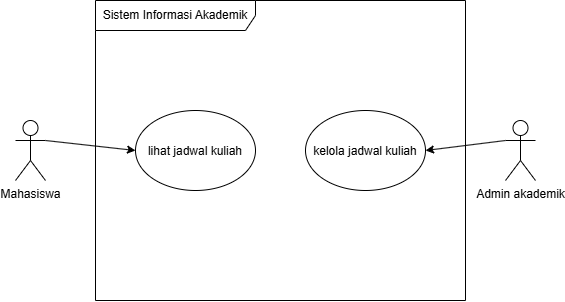

The diagram above was exported from draw.io. Its source (the exported page's mxGraphModel, read from the mxfile embedded in the PNG):
<mxGraphModel dx="778" dy="708" grid="1" gridSize="10" guides="1" tooltips="1" connect="1" arrows="1" fold="1" page="1" pageScale="1" pageWidth="850" pageHeight="1100" math="0" shadow="0">
  <root>
    <mxCell id="0" />
    <mxCell id="1" parent="0" />
    <mxCell id="nkoE9xSgOYByQEhp_xJj-1" parent="1" style="shape=umlFrame;whiteSpace=wrap;html=1;pointerEvents=0;recursiveResize=0;container=1;collapsible=0;width=160;" value="Sistem Informasi Akademik" vertex="1">
      <mxGeometry height="300" width="370" x="200" y="150" as="geometry" />
    </mxCell>
    <mxCell id="nkoE9xSgOYByQEhp_xJj-2" parent="nkoE9xSgOYByQEhp_xJj-1" style="ellipse;whiteSpace=wrap;html=1;shapeInside=1;" value="lihat jadwal kuliah" vertex="1">
      <mxGeometry height="80" width="120" x="40" y="110" as="geometry" />
    </mxCell>
    <mxCell id="nkoE9xSgOYByQEhp_xJj-3" parent="nkoE9xSgOYByQEhp_xJj-1" style="ellipse;whiteSpace=wrap;html=1;shapeInside=1;" value="kelola jadwal kuliah" vertex="1">
      <mxGeometry height="80" width="120" x="210" y="110" as="geometry" />
    </mxCell>
    <mxCell id="nkoE9xSgOYByQEhp_xJj-6" edge="1" parent="1" source="nkoE9xSgOYByQEhp_xJj-4" style="edgeStyle=none;html=1;exitX=1;exitY=0.3333333333333333;exitDx=0;exitDy=0;exitPerimeter=0;entryX=0;entryY=0.5;entryDx=0;entryDy=0;" target="nkoE9xSgOYByQEhp_xJj-2">
      <mxGeometry relative="1" as="geometry" />
    </mxCell>
    <mxCell id="nkoE9xSgOYByQEhp_xJj-4" parent="1" style="shape=umlActor;verticalLabelPosition=bottom;verticalAlign=top;html=1;" value="Mahasiswa" vertex="1">
      <mxGeometry height="60" width="30" x="120" y="270" as="geometry" />
    </mxCell>
    <mxCell id="nkoE9xSgOYByQEhp_xJj-7" edge="1" parent="1" source="nkoE9xSgOYByQEhp_xJj-5" style="edgeStyle=none;html=1;exitX=0;exitY=0.3333333333333333;exitDx=0;exitDy=0;exitPerimeter=0;entryX=1;entryY=0.5;entryDx=0;entryDy=0;" target="nkoE9xSgOYByQEhp_xJj-3">
      <mxGeometry relative="1" as="geometry" />
    </mxCell>
    <mxCell id="nkoE9xSgOYByQEhp_xJj-5" parent="1" style="shape=umlActor;verticalLabelPosition=bottom;verticalAlign=top;html=1;" value="Admin akademik" vertex="1">
      <mxGeometry height="60" width="30" x="610" y="270" as="geometry" />
    </mxCell>
  </root>
</mxGraphModel>